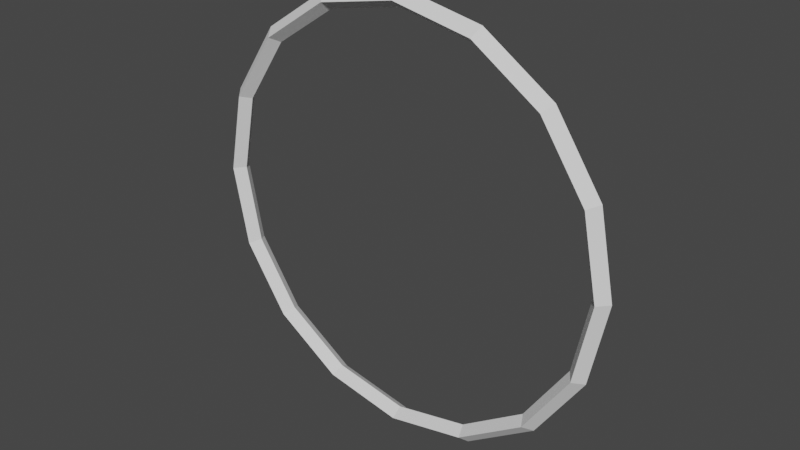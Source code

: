 # Source: challenge_circle_open.blend  (saved by Blender 2.82.7; exported with 4.5.12 LTS)
import bpy
from mathutils import Matrix  # noqa: F401  (used for matrix-valued properties, if any)

bpy.ops.wm.read_factory_settings(use_empty=True)
scene = bpy.context.scene
scene.name = 'Scene'

# ---- collections
col_collection = bpy.data.collections.new('Collection'); scene.collection.children.link(col_collection)

# ---- world
world_world = bpy.data.worlds.new('World'); scene.world = world_world
world_world.use_nodes = True; world_world.node_tree.nodes.clear()
_N = world_world.node_tree.nodes; _L = world_world.node_tree.links
n0 = _N.new('ShaderNodeOutputWorld'); n0.name = 'World Output'; n0.location = (300, 300)
n1 = _N.new('ShaderNodeBackground'); n1.name = 'Background'; n1.location = (10, 300)
n1.inputs[0].default_value = (0.05088, 0.05088, 0.05088, 1.0)
_L.new(n1.outputs[0], n0.inputs[0])
n0.is_active_output = True
world_world.color = (0.05088, 0.05088, 0.05088)
world_world.use_sun_shadow = False
world_world.sun_shadow_jitter_overblur = 0.0

# ---- meshes
me_circle = bpy.data.meshes.new('Circle')
me_circle.from_pydata([(-5.512e-09, 0.04803, 1.454), (-0.3617, 0.04803, 1.382), (-0.6683, 0.04803, 1.177), (-0.8732, 0.04803, 0.8705), (-0.9452, 0.04803, 0.5088), (-0.8732, 0.04803, 0.1471), (-0.6683, 0.04803, -0.1595), (-0.3617, 0.04803, -0.3644), (-1.482e-07, 0.04803, -0.4364), (0.3617, 0.04803, -0.3644), (0.6683, 0.04803, -0.1595), (0.8732, 0.04803, 0.1471), (0.9452, 0.04803, 0.5088), (0.8732, 0.04803, 0.8705), (0.6683, 0.04803, 1.177), (0.3617, 0.04803, 1.382), (-8.282e-10, 0.0, 1.497), (-0.3783, 0.0, 1.422), (-0.699, 0.0, 1.208), (-0.9133, 0.0, 0.8871), (-0.9886, 0.0, 0.5088), (-0.9133, 0.0, 0.1305), (-0.699, 0.0, -0.1903), (-0.3783, 0.0, -0.4046), (-1.501e-07, 0.0, -0.4798), (0.3783, 0.0, -0.4046), (0.699, 0.0, -0.1903), (0.9133, 0.0, 0.1305), (0.9886, 0.0, 0.5088), (0.9133, 0.0, 0.8871), (0.699, 0.0, 1.208), (0.3783, 0.0, 1.422), (-5.512e-09, -0.04803, 1.454), (-0.3617, -0.04803, 1.382), (-0.6683, -0.04803, 1.177), (-0.8732, -0.04803, 0.8705), (-0.9452, -0.04803, 0.5088), (-0.8732, -0.04803, 0.1471), (-0.6683, -0.04803, -0.1595), (-0.3617, -0.04803, -0.3644), (-1.482e-07, -0.04803, -0.4364), (0.3617, -0.04803, -0.3644), (0.6683, -0.04803, -0.1595), (0.8732, -0.04803, 0.1471), (0.9452, -0.04803, 0.5088), (0.8732, -0.04803, 0.8705), (0.6683, -0.04803, 1.177), (0.3617, -0.04803, 1.382), (-9.457e-09, 0.0, 1.418), (-0.3479, 0.0, 1.349), (-0.6429, 0.0, 1.152), (-0.84, 0.0, 0.8567), (-0.9092, 0.0, 0.5088), (-0.84, 0.0, 0.1608), (-0.6429, 0.0, -0.1341), (-0.3479, 0.0, -0.3312), (-1.467e-07, 0.0, -0.4004), (0.3479, 0.0, -0.3312), (0.6429, 0.0, -0.1341), (0.84, 0.0, 0.1608), (0.9092, 0.0, 0.5088), (0.84, 0.0, 0.8567), (0.6429, 0.0, 1.152), (0.3479, 0.0, 1.349)], [], [(26, 25, 9, 10), (19, 18, 2, 3), (27, 26, 10, 11), (20, 19, 3, 4), (28, 27, 11, 12), (21, 20, 4, 5), (29, 28, 12, 13), (22, 21, 5, 6), (30, 29, 13, 14), (23, 22, 6, 7), (31, 30, 14, 15), (24, 23, 7, 8), (17, 16, 0, 1), (16, 31, 15, 0), (25, 24, 8, 9), (18, 17, 1, 2), (9, 8, 56, 57), (2, 1, 49, 50), (10, 9, 57, 58), (3, 2, 50, 51), (11, 10, 58, 59), (4, 3, 51, 52), (12, 11, 59, 60), (5, 4, 52, 53), (13, 12, 60, 61), (6, 5, 53, 54), (14, 13, 61, 62), (7, 6, 54, 55), (15, 14, 62, 63), (8, 7, 55, 56), (1, 0, 48, 49), (0, 15, 63, 48), (26, 42, 41, 25), (19, 35, 34, 18), (27, 43, 42, 26), (20, 36, 35, 19), (28, 44, 43, 27), (21, 37, 36, 20), (29, 45, 44, 28), (22, 38, 37, 21), (30, 46, 45, 29), (23, 39, 38, 22), (31, 47, 46, 30), (24, 40, 39, 23), (17, 33, 32, 16), (16, 32, 47, 31), (25, 41, 40, 24), (18, 34, 33, 17), (41, 57, 56, 40), (34, 50, 49, 33), (42, 58, 57, 41), (35, 51, 50, 34), (43, 59, 58, 42), (36, 52, 51, 35), (44, 60, 59, 43), (37, 53, 52, 36), (45, 61, 60, 44), (38, 54, 53, 37), (46, 62, 61, 45), (39, 55, 54, 38), (47, 63, 62, 46), (40, 56, 55, 39), (33, 49, 48, 32), (32, 48, 63, 47)])
_uv = me_circle.uv_layers.new(name='UVMap')
_uv.uv.foreach_set('vector', [0.0, 0.0, 0.0, 0.0, 0.0, 0.0, 0.0, 0.0, 0.0, 0.0, 0.0, 0.0, 0.0, 0.0, 0.0, 0.0, 0.0, 0.0, 0.0, 0.0, 0.0, 0.0, 0.0, 0.0, 0.0, 0.0, 0.0, 0.0, 0.0, 0.0, 0.0, 0.0, 0.0, 0.0, 0.0, 0.0, 0.0, 0.0, 0.0, 0.0, 0.0, 0.0, 0.0, 0.0, 0.0, 0.0, 0.0, 0.0, 0.0, 0.0, 0.0, 0.0, 0.0, 0.0, 0.0, 0.0, 0.0, 0.0, 0.0, 0.0, 0.0, 0.0, 0.0, 0.0, 0.0, 0.0, 0.0, 0.0, 0.0, 0.0, 0.0, 0.0, 0.0, 0.0, 0.0, 0.0, 0.0, 0.0, 0.0, 0.0, 0.0, 0.0, 0.0, 0.0, 0.0, 0.0, 0.0, 0.0, 0.0, 0.0, 0.0, 0.0, 0.0, 0.0, 0.0, 0.0, 0.0, 0.0, 0.0, 0.0, 0.0, 0.0, 0.0, 0.0, 0.0, 0.0, 0.0, 0.0, 0.0, 0.0, 0.0, 0.0, 0.0, 0.0, 0.0, 0.0, 0.0, 0.0, 0.0, 0.0, 0.0, 0.0, 0.0, 0.0, 0.0, 0.0, 0.0, 0.0, 0.0, 0.0, 0.0, 0.0, 0.0, 0.0, 0.0, 0.0, 0.0, 0.0, 0.0, 0.0, 0.0, 0.0, 0.0, 0.0, 0.0, 0.0, 0.0, 0.0, 0.0, 0.0, 0.0, 0.0, 0.0, 0.0, 0.0, 0.0, 0.0, 0.0, 0.0, 0.0, 0.0, 0.0, 0.0, 0.0, 0.0, 0.0, 0.0, 0.0, 0.0, 0.0, 0.0, 0.0, 0.0, 0.0, 0.0, 0.0, 0.0, 0.0, 0.0, 0.0, 0.0, 0.0, 0.0, 0.0, 0.0, 0.0, 0.0, 0.0, 0.0, 0.0, 0.0, 0.0, 0.0, 0.0, 0.0, 0.0, 0.0, 0.0, 0.0, 0.0, 0.0, 0.0, 0.0, 0.0, 0.0, 0.0, 0.0, 0.0, 0.0, 0.0, 0.0, 0.0, 0.0, 0.0, 0.0, 0.0, 0.0, 0.0, 0.0, 0.0, 0.0, 0.0, 0.0, 0.0, 0.0, 0.0, 0.0, 0.0, 0.0, 0.0, 0.0, 0.0, 0.0, 0.0, 0.0, 0.0, 0.0, 0.0, 0.0, 0.0, 0.0, 0.0, 0.0, 0.0, 0.0, 0.0, 0.0, 0.0, 0.0, 0.0, 0.0, 0.0, 0.0, 0.0, 0.0, 0.0, 0.0, 0.0, 0.0, 0.0, 0.0, 0.0, 0.0, 0.0, 0.0, 0.0, 0.0, 0.0, 0.0, 0.0, 0.0, 0.0, 0.0, 0.0, 0.0, 0.0, 0.0, 0.0, 0.0, 0.0, 0.0, 0.0, 0.0, 0.0, 0.0, 0.0, 0.0, 0.0, 0.0, 0.0, 0.0, 0.0, 0.0, 0.0, 0.0, 0.0, 0.0, 0.0, 0.0, 0.0, 0.0, 0.0, 0.0, 0.0, 0.0, 0.0, 0.0, 0.0, 0.0, 0.0, 0.0, 0.0, 0.0, 0.0, 0.0, 0.0, 0.0, 0.0, 0.0, 0.0, 0.0, 0.0, 0.0, 0.0, 0.0, 0.0, 0.0, 0.0, 0.0, 0.0, 0.0, 0.0, 0.0, 0.0, 0.0, 0.0, 0.0, 0.0, 0.0, 0.0, 0.0, 0.0, 0.0, 0.0, 0.0, 0.0, 0.0, 0.0, 0.0, 0.0, 0.0, 0.0, 0.0, 0.0, 0.0, 0.0, 0.0, 0.0, 0.0, 0.0, 0.0, 0.0, 0.0, 0.0, 0.0, 0.0, 0.0, 0.0, 0.0, 0.0, 0.0, 0.0, 0.0, 0.0, 0.0, 0.0, 0.0, 0.0, 0.0, 0.0, 0.0, 0.0, 0.0, 0.0, 0.0, 0.0, 0.0, 0.0, 0.0, 0.0, 0.0, 0.0, 0.0, 0.0, 0.0, 0.0, 0.0, 0.0, 0.0, 0.0, 0.0, 0.0, 0.0, 0.0, 0.0, 0.0, 0.0, 0.0, 0.0, 0.0, 0.0, 0.0, 0.0, 0.0, 0.0, 0.0, 0.0, 0.0, 0.0, 0.0, 0.0, 0.0, 0.0, 0.0, 0.0, 0.0, 0.0, 0.0, 0.0, 0.0, 0.0, 0.0, 0.0, 0.0, 0.0, 0.0, 0.0, 0.0, 0.0, 0.0, 0.0, 0.0, 0.0, 0.0, 0.0, 0.0, 0.0, 0.0, 0.0, 0.0, 0.0, 0.0, 0.0, 0.0, 0.0, 0.0, 0.0, 0.0, 0.0, 0.0, 0.0, 0.0, 0.0, 0.0, 0.0, 0.0, 0.0, 0.0, 0.0, 0.0, 0.0, 0.0, 0.0, 0.0, 0.0, 0.0, 0.0, 0.0, 0.0, 0.0, 0.0, 0.0, 0.0, 0.0, 0.0, 0.0, 0.0, 0.0, 0.0, 0.0, 0.0, 0.0, 0.0, 0.0, 0.0, 0.0, 0.0, 0.0, 0.0, 0.0, 0.0, 0.0, 0.0, 0.0, 0.0, 0.0, 0.0, 0.0, 0.0, 0.0, 0.0, 0.0])
me_circle.use_remesh_fix_poles = True
me_circle.use_remesh_preserve_attributes = False
me_circle.use_mirror_vertex_groups = False
me_circle.update()

# ---- objects
ob_circle = bpy.data.objects.new('Circle', me_circle)

# ---- transforms, parenting, visibility, modifiers, constraints
ob_circle.location = (0.0, 0.0, 0.0)
ob_circle.lineart.crease_threshold = 0.0

# ---- collection membership
col_collection.objects.link(ob_circle)

# ---- scene / render settings (as saved in the file)
scene.frame_start = 1; scene.frame_end = 250; scene.frame_set(1)
scene.render.engine = 'BLENDER_EEVEE_NEXT'
scene.cycles.use_denoising = False
scene.cycles.samples = 128
scene.cycles.sampling_pattern = 'TABULATED_SOBOL'
scene.cycles.use_adaptive_sampling = False
scene.cycles.use_light_tree = False
scene.view_settings.view_transform = 'Filmic'
bpy.context.view_layer.update()

# ---- added for rendering (the .blend has no active camera and no usable light): camera, sun
cam_auto = bpy.data.cameras.new('AutoCamera')
cam_auto.lens = 50.0
cam_auto.sensor_width = 36.0
cam_auto.clip_end = 1000.0
ob_auto_camera = bpy.data.objects.new('AutoCamera', cam_auto)
scene.collection.objects.link(ob_auto_camera)
ob_auto_camera.location = (2.58862, -3.10635, 2.57969)
ob_auto_camera.rotation_euler = (1.09748, -7.21219e-08, 0.694738)
scene.camera = ob_auto_camera
light_auto_sun = bpy.data.lights.new('AutoSun', 'SUN')
light_auto_sun.energy = 3.0
light_auto_sun.angle = 0.0523599
ob_auto_sun = bpy.data.objects.new('AutoSun', light_auto_sun)
scene.collection.objects.link(ob_auto_sun)
ob_auto_sun.rotation_euler = (0.872665, 0.174533, 0.523599)
bpy.context.view_layer.update()
